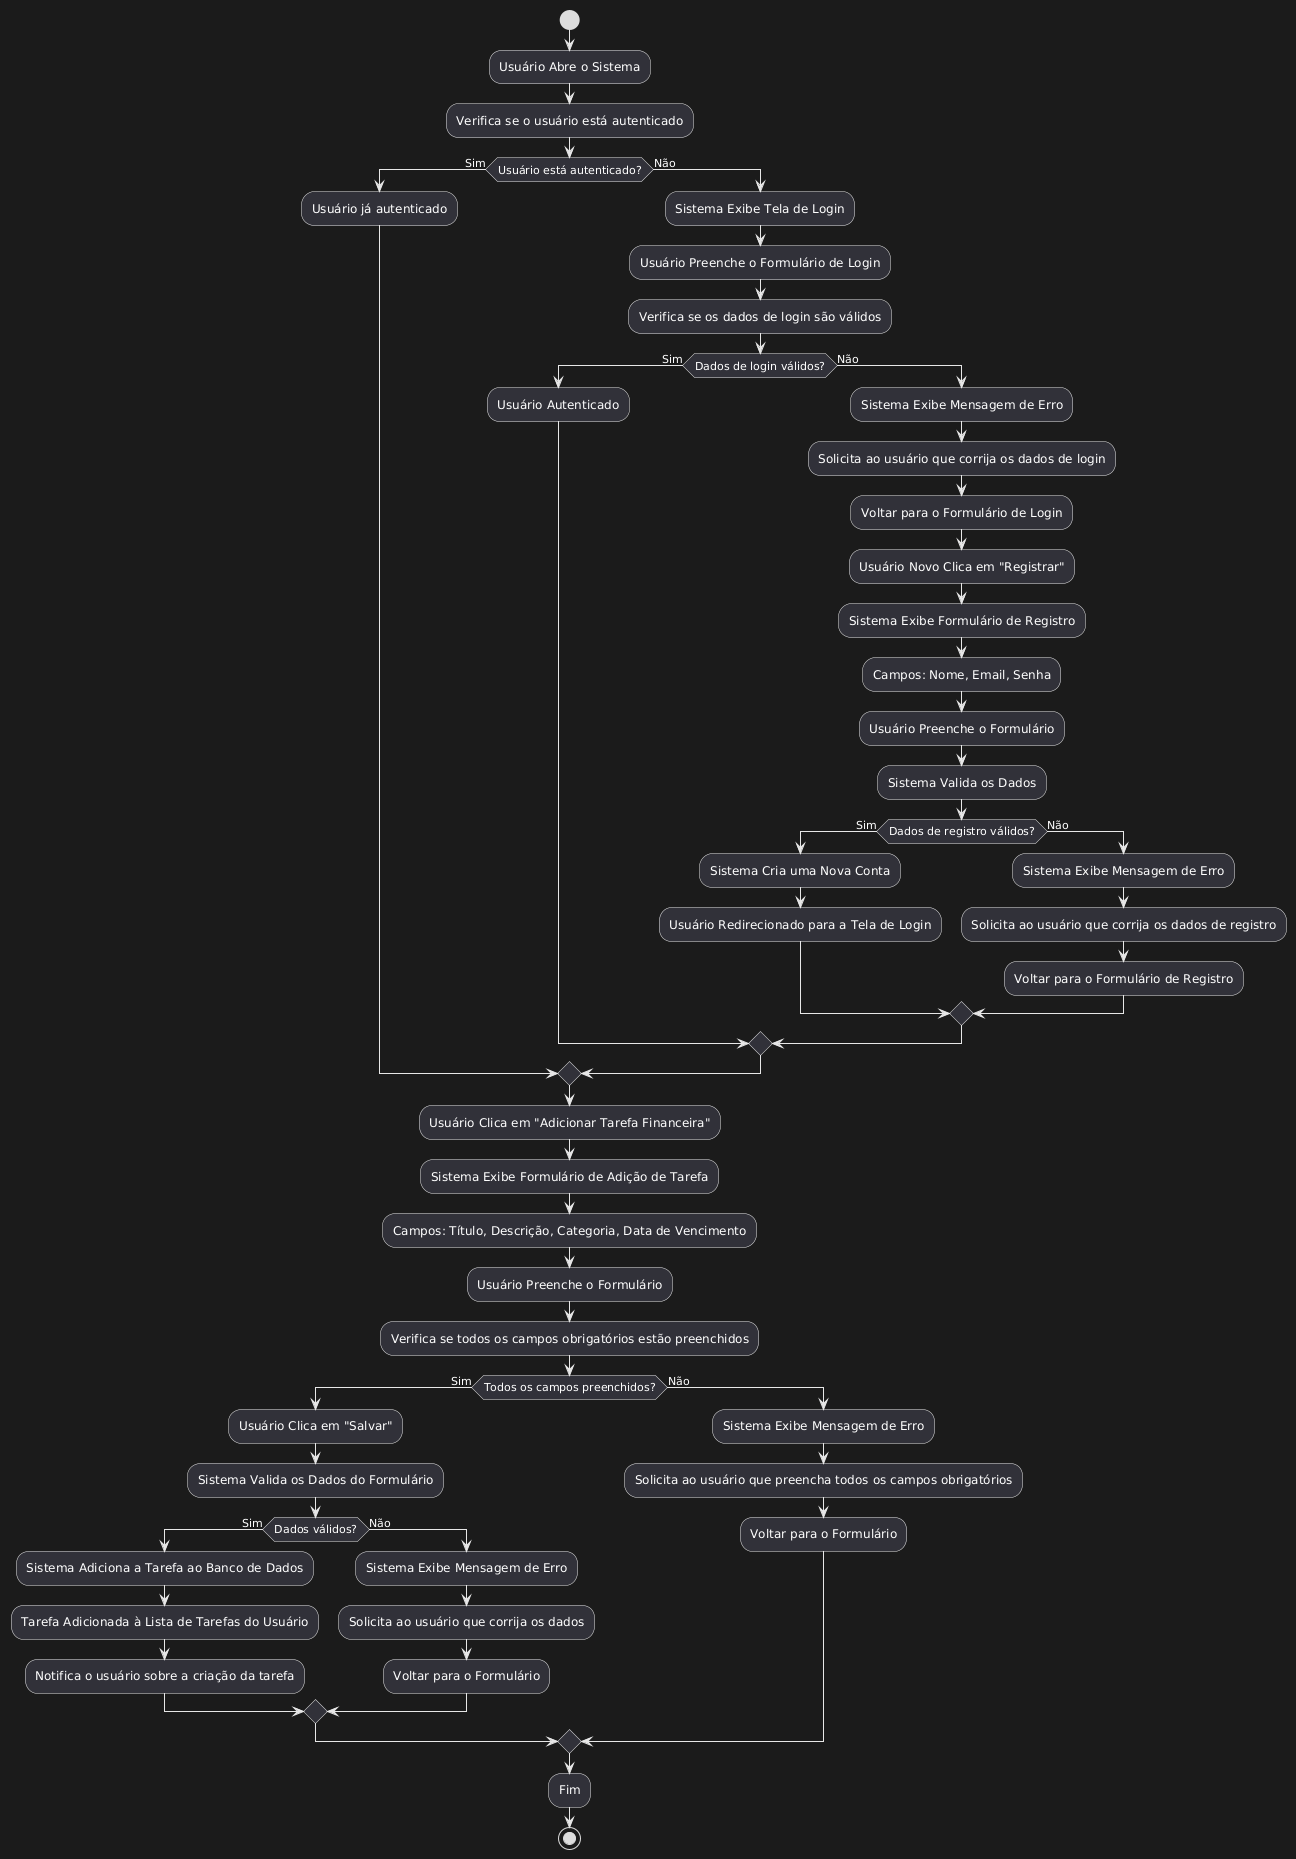

The diagram above was rendered by PlantUML. Its source (embedded in the PNG):
@startuml
|Início|
start

:Usuário Abre o Sistema;

:Verifica se o usuário está autenticado;

if (Usuário está autenticado?) then (Sim)
    :Usuário já autenticado;
else (Não)
    :Sistema Exibe Tela de Login;
    
    :Usuário Preenche o Formulário de Login;
    :Verifica se os dados de login são válidos;

    if (Dados de login válidos?) then (Sim)
        :Usuário Autenticado;
    else (Não)
        :Sistema Exibe Mensagem de Erro;
        :Solicita ao usuário que corrija os dados de login;
        :Voltar para o Formulário de Login;
        
        :Usuário Novo Clica em "Registrar";
        :Sistema Exibe Formulário de Registro;
        :Campos: Nome, Email, Senha;
        :Usuário Preenche o Formulário;
        :Sistema Valida os Dados;
        
        if (Dados de registro válidos?) then (Sim)
            :Sistema Cria uma Nova Conta;
            :Usuário Redirecionado para a Tela de Login;
        else (Não)
            :Sistema Exibe Mensagem de Erro;
            :Solicita ao usuário que corrija os dados de registro;
            :Voltar para o Formulário de Registro;
        endif
    endif
endif

:Usuário Clica em "Adicionar Tarefa Financeira";
:Sistema Exibe Formulário de Adição de Tarefa;
:Campos: Título, Descrição, Categoria, Data de Vencimento;
:Usuário Preenche o Formulário;

:Verifica se todos os campos obrigatórios estão preenchidos;

if (Todos os campos preenchidos?) then (Sim)
    :Usuário Clica em "Salvar";
    :Sistema Valida os Dados do Formulário;
    
    if (Dados válidos?) then (Sim)
        :Sistema Adiciona a Tarefa ao Banco de Dados;
        :Tarefa Adicionada à Lista de Tarefas do Usuário;
        :Notifica o usuário sobre a criação da tarefa;
    else (Não)
        :Sistema Exibe Mensagem de Erro;
        :Solicita ao usuário que corrija os dados;
        :Voltar para o Formulário;
    endif
else (Não)
    :Sistema Exibe Mensagem de Erro;
    :Solicita ao usuário que preencha todos os campos obrigatórios;
    :Voltar para o Formulário;
endif

:Fim;
stop
@enduml